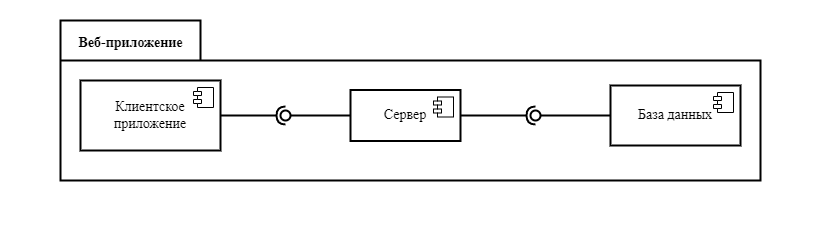

The diagram above was exported from draw.io. Its source (the exported page's mxGraphModel, read from the mxfile embedded in the PNG):
<mxGraphModel dx="1059" dy="665" grid="1" gridSize="10" guides="1" tooltips="1" connect="1" arrows="1" fold="1" page="1" pageScale="1" pageWidth="1169" pageHeight="827" background="#ffffff" math="0" shadow="0">
  <root>
    <mxCell id="0" />
    <mxCell id="1" parent="0" />
    <mxCell id="jtBgvFvx7eLw0oSGAD2K-12" value="" style="shape=folder;fontStyle=1;spacingTop=10;tabWidth=140;tabHeight=40;tabPosition=left;html=1;whiteSpace=wrap;fontFamily=Times New Roman;fontSize=14;strokeWidth=2;" vertex="1" parent="1">
      <mxGeometry x="120" y="280" width="700" height="160" as="geometry" />
    </mxCell>
    <mxCell id="jtBgvFvx7eLw0oSGAD2K-5" value="Клиентское &lt;br&gt;приложение" style="html=1;dropTarget=0;whiteSpace=wrap;fontFamily=Times New Roman;fontSize=14;strokeWidth=2;" vertex="1" parent="1">
      <mxGeometry x="140" y="340" width="140" height="70" as="geometry" />
    </mxCell>
    <mxCell id="jtBgvFvx7eLw0oSGAD2K-6" value="" style="shape=module;jettyWidth=8;jettyHeight=4;" vertex="1" parent="jtBgvFvx7eLw0oSGAD2K-5">
      <mxGeometry x="1" width="20" height="20" relative="1" as="geometry">
        <mxPoint x="-27" y="7" as="offset" />
      </mxGeometry>
    </mxCell>
    <mxCell id="jtBgvFvx7eLw0oSGAD2K-7" value="Сервер" style="html=1;dropTarget=0;whiteSpace=wrap;fontFamily=Times New Roman;fontSize=14;strokeWidth=2;" vertex="1" parent="1">
      <mxGeometry x="410" y="349.5" width="110" height="51" as="geometry" />
    </mxCell>
    <mxCell id="jtBgvFvx7eLw0oSGAD2K-8" value="" style="shape=module;jettyWidth=8;jettyHeight=4;" vertex="1" parent="jtBgvFvx7eLw0oSGAD2K-7">
      <mxGeometry x="1" width="20" height="20" relative="1" as="geometry">
        <mxPoint x="-27" y="7" as="offset" />
      </mxGeometry>
    </mxCell>
    <mxCell id="jtBgvFvx7eLw0oSGAD2K-9" value="База данных" style="html=1;dropTarget=0;whiteSpace=wrap;fontFamily=Times New Roman;fontSize=14;strokeWidth=2;" vertex="1" parent="1">
      <mxGeometry x="670" y="345" width="130" height="60" as="geometry" />
    </mxCell>
    <mxCell id="jtBgvFvx7eLw0oSGAD2K-10" value="" style="shape=module;jettyWidth=8;jettyHeight=4;" vertex="1" parent="jtBgvFvx7eLw0oSGAD2K-9">
      <mxGeometry x="1" width="20" height="20" relative="1" as="geometry">
        <mxPoint x="-27" y="7" as="offset" />
      </mxGeometry>
    </mxCell>
    <mxCell id="jtBgvFvx7eLw0oSGAD2K-13" value="Веб-приложение" style="text;align=center;fontStyle=1;verticalAlign=middle;spacingLeft=3;spacingRight=3;strokeColor=none;rotatable=0;points=[[0,0.5],[1,0.5]];portConstraint=eastwest;html=1;fontFamily=Times New Roman;fontSize=14;" vertex="1" parent="1">
      <mxGeometry x="130" y="290" width="120" height="26" as="geometry" />
    </mxCell>
    <mxCell id="jtBgvFvx7eLw0oSGAD2K-18" value="" style="rounded=0;orthogonalLoop=1;jettySize=auto;html=1;endArrow=halfCircle;endFill=0;endSize=6;strokeWidth=2;sketch=0;exitX=1;exitY=0.5;exitDx=0;exitDy=0;" edge="1" target="jtBgvFvx7eLw0oSGAD2K-20" parent="1" source="jtBgvFvx7eLw0oSGAD2K-5">
      <mxGeometry relative="1" as="geometry">
        <mxPoint x="410" y="525" as="sourcePoint" />
      </mxGeometry>
    </mxCell>
    <mxCell id="jtBgvFvx7eLw0oSGAD2K-19" value="" style="rounded=0;orthogonalLoop=1;jettySize=auto;html=1;endArrow=oval;endFill=0;sketch=0;sourcePerimeterSpacing=0;targetPerimeterSpacing=0;endSize=10;exitX=0;exitY=0.5;exitDx=0;exitDy=0;strokeWidth=2;" edge="1" target="jtBgvFvx7eLw0oSGAD2K-20" parent="1" source="jtBgvFvx7eLw0oSGAD2K-7">
      <mxGeometry relative="1" as="geometry">
        <mxPoint x="370" y="525" as="sourcePoint" />
      </mxGeometry>
    </mxCell>
    <mxCell id="jtBgvFvx7eLw0oSGAD2K-20" value="" style="ellipse;whiteSpace=wrap;html=1;align=center;aspect=fixed;fillColor=none;strokeColor=none;resizable=0;perimeter=centerPerimeter;rotatable=0;allowArrows=0;points=[];outlineConnect=1;strokeWidth=2;" vertex="1" parent="1">
      <mxGeometry x="340" y="370" width="10" height="10" as="geometry" />
    </mxCell>
    <mxCell id="jtBgvFvx7eLw0oSGAD2K-21" value="" style="rounded=0;orthogonalLoop=1;jettySize=auto;html=1;endArrow=halfCircle;endFill=0;endSize=6;strokeWidth=2;sketch=0;exitX=1;exitY=0.5;exitDx=0;exitDy=0;" edge="1" target="jtBgvFvx7eLw0oSGAD2K-23" parent="1" source="jtBgvFvx7eLw0oSGAD2K-7">
      <mxGeometry relative="1" as="geometry">
        <mxPoint x="625" y="406" as="sourcePoint" />
      </mxGeometry>
    </mxCell>
    <mxCell id="jtBgvFvx7eLw0oSGAD2K-22" value="" style="rounded=0;orthogonalLoop=1;jettySize=auto;html=1;endArrow=oval;endFill=0;sketch=0;sourcePerimeterSpacing=0;targetPerimeterSpacing=0;endSize=10;exitX=0;exitY=0.5;exitDx=0;exitDy=0;strokeWidth=2;" edge="1" target="jtBgvFvx7eLw0oSGAD2K-23" parent="1" source="jtBgvFvx7eLw0oSGAD2K-9">
      <mxGeometry relative="1" as="geometry">
        <mxPoint x="585" y="406" as="sourcePoint" />
      </mxGeometry>
    </mxCell>
    <mxCell id="jtBgvFvx7eLw0oSGAD2K-23" value="" style="ellipse;whiteSpace=wrap;html=1;align=center;aspect=fixed;fillColor=none;strokeColor=none;resizable=0;perimeter=centerPerimeter;rotatable=0;allowArrows=0;points=[];outlineConnect=1;strokeWidth=2;" vertex="1" parent="1">
      <mxGeometry x="590" y="370" width="10" height="10" as="geometry" />
    </mxCell>
    <mxCell id="jtBgvFvx7eLw0oSGAD2K-24" value="" style="line;strokeWidth=1;align=left;verticalAlign=middle;spacingTop=-1;spacingLeft=3;spacingRight=3;rotatable=0;labelPosition=right;points=[];portConstraint=eastwest;strokeColor=#FFFFFF;" vertex="1" parent="1">
      <mxGeometry x="450" y="480" width="40" height="8" as="geometry" />
    </mxCell>
    <mxCell id="jtBgvFvx7eLw0oSGAD2K-25" value="" style="line;strokeWidth=1;align=left;verticalAlign=middle;spacingTop=-1;spacingLeft=3;spacingRight=3;rotatable=0;labelPosition=right;points=[];portConstraint=eastwest;strokeColor=#FFFFFF;" vertex="1" parent="1">
      <mxGeometry x="60" y="380" width="40" height="8" as="geometry" />
    </mxCell>
    <mxCell id="jtBgvFvx7eLw0oSGAD2K-26" value="" style="line;strokeWidth=1;align=left;verticalAlign=middle;spacingTop=-1;spacingLeft=3;spacingRight=3;rotatable=0;labelPosition=right;points=[];portConstraint=eastwest;strokeColor=#FFFFFF;" vertex="1" parent="1">
      <mxGeometry x="460" y="260" width="40" height="8" as="geometry" />
    </mxCell>
    <mxCell id="jtBgvFvx7eLw0oSGAD2K-27" value="" style="line;strokeWidth=1;align=left;verticalAlign=middle;spacingTop=-1;spacingLeft=3;spacingRight=3;rotatable=0;labelPosition=right;points=[];portConstraint=eastwest;strokeColor=#FFFFFF;" vertex="1" parent="1">
      <mxGeometry x="840" y="380" width="40" height="8" as="geometry" />
    </mxCell>
  </root>
</mxGraphModel>